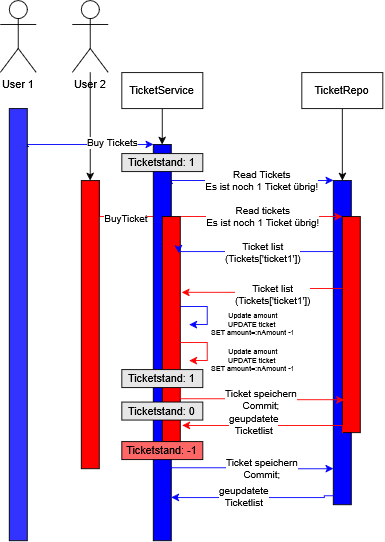

The diagram above was exported from draw.io. Its source (the exported page's mxGraphModel, read from the mxfile embedded in the PNG):
<mxGraphModel dx="1285" dy="686" grid="1" gridSize="10" guides="1" tooltips="1" connect="1" arrows="1" fold="1" page="1" pageScale="1" pageWidth="827" pageHeight="1169" math="0" shadow="0">
  <root>
    <mxCell id="0" />
    <mxCell id="1" parent="0" />
    <mxCell id="hxbDn8zWrWI90uLVQ9uL-1" parent="1" style="shape=umlActor;verticalLabelPosition=bottom;verticalAlign=top;html=1;outlineConnect=0;" value="User 1" vertex="1">
      <mxGeometry height="80" width="40" x="80" y="40" as="geometry" />
    </mxCell>
    <mxCell id="hxbDn8zWrWI90uLVQ9uL-7" edge="1" parent="1" source="hxbDn8zWrWI90uLVQ9uL-2" style="edgeStyle=orthogonalEdgeStyle;rounded=0;orthogonalLoop=1;jettySize=auto;html=1;" target="hxbDn8zWrWI90uLVQ9uL-6">
      <mxGeometry relative="1" as="geometry" />
    </mxCell>
    <mxCell id="hxbDn8zWrWI90uLVQ9uL-2" parent="1" style="shape=umlActor;verticalLabelPosition=bottom;verticalAlign=top;html=1;outlineConnect=0;" value="&lt;div&gt;User 2&lt;/div&gt;" vertex="1">
      <mxGeometry height="80" width="40" x="160" y="40" as="geometry" />
    </mxCell>
    <mxCell id="hxbDn8zWrWI90uLVQ9uL-11" edge="1" parent="1" source="hxbDn8zWrWI90uLVQ9uL-5" style="edgeStyle=orthogonalEdgeStyle;rounded=0;orthogonalLoop=1;jettySize=auto;html=1;exitX=1.08;exitY=0.088;exitDx=0;exitDy=0;exitPerimeter=0;entryX=0;entryY=0;entryDx=0;entryDy=0;strokeColor=light-dark(#0000ff, #ededed);" target="hxbDn8zWrWI90uLVQ9uL-10">
      <mxGeometry relative="1" as="geometry">
        <Array as="points">
          <mxPoint x="110" y="202.2" />
          <mxPoint x="110" y="200" />
        </Array>
        <mxPoint x="240" y="200" as="targetPoint" />
      </mxGeometry>
    </mxCell>
    <mxCell id="hxbDn8zWrWI90uLVQ9uL-12" connectable="0" parent="hxbDn8zWrWI90uLVQ9uL-11" style="edgeLabel;html=1;align=center;verticalAlign=middle;resizable=0;points=[];" value="&lt;div&gt;Buy Tickets&lt;/div&gt;" vertex="1">
      <mxGeometry relative="1" x="0.3602" y="2" as="geometry">
        <mxPoint as="offset" />
      </mxGeometry>
    </mxCell>
    <mxCell id="hxbDn8zWrWI90uLVQ9uL-5" parent="1" style="rounded=0;whiteSpace=wrap;html=1;fillStyle=solid;fillColor=#3333FF;" value="" vertex="1">
      <mxGeometry height="480" width="20" x="90" y="160" as="geometry" />
    </mxCell>
    <mxCell id="hxbDn8zWrWI90uLVQ9uL-23" edge="1" parent="1" source="hxbDn8zWrWI90uLVQ9uL-6" style="edgeStyle=orthogonalEdgeStyle;rounded=0;orthogonalLoop=1;jettySize=auto;html=1;exitX=1;exitY=0;exitDx=0;exitDy=0;entryX=0;entryY=0;entryDx=0;entryDy=0;strokeColor=#FF0000;" target="hxbDn8zWrWI90uLVQ9uL-21">
      <mxGeometry relative="1" as="geometry">
        <Array as="points">
          <mxPoint x="190.03" y="280" />
        </Array>
      </mxGeometry>
    </mxCell>
    <mxCell id="hxbDn8zWrWI90uLVQ9uL-24" connectable="0" parent="hxbDn8zWrWI90uLVQ9uL-23" style="edgeLabel;html=1;align=center;verticalAlign=middle;resizable=0;points=[];" value="&lt;div&gt;BuyTicket&lt;/div&gt;" vertex="1">
      <mxGeometry relative="1" x="0.2505" y="-2" as="geometry">
        <mxPoint as="offset" />
      </mxGeometry>
    </mxCell>
    <mxCell id="hxbDn8zWrWI90uLVQ9uL-6" parent="1" style="rounded=0;whiteSpace=wrap;html=1;fillStyle=solid;fillColor=#FF0000;" value="" vertex="1">
      <mxGeometry height="320" width="20" x="170" y="240" as="geometry" />
    </mxCell>
    <mxCell id="hxbDn8zWrWI90uLVQ9uL-14" edge="1" parent="1" source="hxbDn8zWrWI90uLVQ9uL-10" style="edgeStyle=orthogonalEdgeStyle;rounded=0;orthogonalLoop=1;jettySize=auto;html=1;exitX=1.08;exitY=0.098;exitDx=0;exitDy=0;entryX=0;entryY=0;entryDx=0;entryDy=0;exitPerimeter=0;strokeColor=#0000FF;" target="hxbDn8zWrWI90uLVQ9uL-13">
      <mxGeometry relative="1" as="geometry">
        <Array as="points">
          <mxPoint x="270" y="243.1" />
          <mxPoint x="270" y="240" />
        </Array>
      </mxGeometry>
    </mxCell>
    <mxCell id="hxbDn8zWrWI90uLVQ9uL-15" connectable="0" parent="hxbDn8zWrWI90uLVQ9uL-14" style="edgeLabel;html=1;align=center;verticalAlign=middle;resizable=0;points=[];" value="&lt;div&gt;Read Tickets&lt;/div&gt;&lt;div&gt;Es ist noch 1 Ticket übrig!&lt;/div&gt;" vertex="1">
      <mxGeometry relative="1" x="0.4232" y="3" as="geometry">
        <mxPoint x="-27" y="3" as="offset" />
      </mxGeometry>
    </mxCell>
    <mxCell id="hxbDn8zWrWI90uLVQ9uL-10" parent="1" style="rounded=0;whiteSpace=wrap;html=1;fillStyle=solid;fillColor=#0000FF;" value="" vertex="1">
      <mxGeometry height="440" width="20" x="250" y="200" as="geometry" />
    </mxCell>
    <mxCell id="hxbDn8zWrWI90uLVQ9uL-13" parent="1" style="rounded=0;whiteSpace=wrap;html=1;fillStyle=solid;fillColor=#0000FF;" value="" vertex="1">
      <mxGeometry height="360" width="20" x="450" y="240" as="geometry" />
    </mxCell>
    <mxCell id="hxbDn8zWrWI90uLVQ9uL-18" edge="1" parent="1" source="hxbDn8zWrWI90uLVQ9uL-16" style="edgeStyle=orthogonalEdgeStyle;rounded=0;orthogonalLoop=1;jettySize=auto;html=1;exitX=0.5;exitY=1;exitDx=0;exitDy=0;" target="hxbDn8zWrWI90uLVQ9uL-10">
      <mxGeometry relative="1" as="geometry" />
    </mxCell>
    <mxCell id="hxbDn8zWrWI90uLVQ9uL-16" parent="1" style="rounded=0;whiteSpace=wrap;html=1;" value="TicketService" vertex="1">
      <mxGeometry height="40" width="90" x="215" y="120" as="geometry" />
    </mxCell>
    <mxCell id="hxbDn8zWrWI90uLVQ9uL-20" edge="1" parent="1" source="hxbDn8zWrWI90uLVQ9uL-19" style="edgeStyle=orthogonalEdgeStyle;rounded=0;orthogonalLoop=1;jettySize=auto;html=1;entryX=0.5;entryY=0;entryDx=0;entryDy=0;" target="hxbDn8zWrWI90uLVQ9uL-13">
      <mxGeometry relative="1" as="geometry" />
    </mxCell>
    <mxCell id="hxbDn8zWrWI90uLVQ9uL-19" parent="1" style="rounded=0;whiteSpace=wrap;html=1;" value="&lt;div&gt;TicketRepo&lt;/div&gt;" vertex="1">
      <mxGeometry height="40" width="90" x="415" y="120" as="geometry" />
    </mxCell>
    <mxCell id="hxbDn8zWrWI90uLVQ9uL-25" edge="1" parent="1" source="hxbDn8zWrWI90uLVQ9uL-21" style="edgeStyle=orthogonalEdgeStyle;rounded=0;orthogonalLoop=1;jettySize=auto;html=1;exitX=1;exitY=0;exitDx=0;exitDy=0;entryX=0;entryY=0;entryDx=0;entryDy=0;strokeColor=#FF0000;" target="hxbDn8zWrWI90uLVQ9uL-22">
      <mxGeometry relative="1" as="geometry">
        <Array as="points">
          <mxPoint x="400" y="280" />
          <mxPoint x="400" y="280" />
        </Array>
      </mxGeometry>
    </mxCell>
    <mxCell id="hxbDn8zWrWI90uLVQ9uL-26" connectable="0" parent="hxbDn8zWrWI90uLVQ9uL-25" style="edgeLabel;html=1;align=center;verticalAlign=middle;resizable=0;points=[];" value="&lt;div&gt;Read tickets&lt;/div&gt;&lt;div&gt;Es ist noch 1 Ticket übrig!&lt;/div&gt;" vertex="1">
      <mxGeometry relative="1" x="0.0134" as="geometry">
        <mxPoint as="offset" />
      </mxGeometry>
    </mxCell>
    <mxCell id="hxbDn8zWrWI90uLVQ9uL-31" edge="1" parent="1" style="edgeStyle=orthogonalEdgeStyle;rounded=0;orthogonalLoop=1;jettySize=auto;html=1;strokeColor=#0000FF;">
      <mxGeometry relative="1" as="geometry">
        <Array as="points">
          <mxPoint x="310.03" y="380" />
          <mxPoint x="310.03" y="400" />
        </Array>
        <mxPoint x="280" y="380" as="sourcePoint" />
        <mxPoint x="290" y="400" as="targetPoint" />
      </mxGeometry>
    </mxCell>
    <mxCell id="hxbDn8zWrWI90uLVQ9uL-32" connectable="0" parent="hxbDn8zWrWI90uLVQ9uL-31" style="edgeLabel;html=1;align=center;verticalAlign=middle;resizable=0;points=[];fontSize=8;" value="&lt;div&gt;Update amount&lt;/div&gt;&lt;div&gt;&lt;div&gt;UPDATE ticket&amp;nbsp;&lt;/div&gt;&lt;div&gt;SET amount=:nAmount -1&lt;/div&gt;&lt;/div&gt;" vertex="1">
      <mxGeometry relative="1" x="-0.247" y="-2" as="geometry">
        <mxPoint x="54" y="18" as="offset" />
      </mxGeometry>
    </mxCell>
    <mxCell id="hxbDn8zWrWI90uLVQ9uL-21" parent="1" style="rounded=0;whiteSpace=wrap;html=1;fillColor=#FF0000;fillStyle=solid;" value="" vertex="1">
      <mxGeometry height="250" width="20" x="260" y="280" as="geometry" />
    </mxCell>
    <mxCell id="hxbDn8zWrWI90uLVQ9uL-22" parent="1" style="rounded=0;whiteSpace=wrap;html=1;fillColor=#FF0000;" value="" vertex="1">
      <mxGeometry height="240" width="20" x="460" y="280" as="geometry" />
    </mxCell>
    <mxCell id="hxbDn8zWrWI90uLVQ9uL-27" edge="1" parent="1" source="hxbDn8zWrWI90uLVQ9uL-13" style="edgeStyle=orthogonalEdgeStyle;rounded=0;orthogonalLoop=1;jettySize=auto;html=1;entryX=0.912;entryY=0.162;entryDx=0;entryDy=0;entryPerimeter=0;strokeColor=#0000FF;" target="hxbDn8zWrWI90uLVQ9uL-21">
      <mxGeometry relative="1" as="geometry">
        <Array as="points">
          <mxPoint x="390" y="318.88" />
          <mxPoint x="390" y="318.88" />
        </Array>
      </mxGeometry>
    </mxCell>
    <mxCell id="hxbDn8zWrWI90uLVQ9uL-28" connectable="0" parent="hxbDn8zWrWI90uLVQ9uL-27" style="edgeLabel;html=1;align=center;verticalAlign=middle;resizable=0;points=[];" value="&lt;div&gt;Ticket list&lt;/div&gt;&lt;div&gt;(Tickets['ticket1'])&lt;/div&gt;" vertex="1">
      <mxGeometry relative="1" x="-0.0986" y="1" as="geometry">
        <mxPoint as="offset" />
      </mxGeometry>
    </mxCell>
    <mxCell id="hxbDn8zWrWI90uLVQ9uL-29" edge="1" parent="1" style="edgeStyle=orthogonalEdgeStyle;rounded=0;orthogonalLoop=1;jettySize=auto;html=1;entryX=1.078;entryY=0.337;entryDx=0;entryDy=0;entryPerimeter=0;strokeColor=#FF0000;" target="hxbDn8zWrWI90uLVQ9uL-21">
      <mxGeometry relative="1" as="geometry">
        <Array as="points">
          <mxPoint x="400.03" y="360.07" />
        </Array>
        <mxPoint x="460" y="360.05" as="sourcePoint" />
        <mxPoint x="288" y="360.05" as="targetPoint" />
      </mxGeometry>
    </mxCell>
    <mxCell id="hxbDn8zWrWI90uLVQ9uL-30" connectable="0" parent="hxbDn8zWrWI90uLVQ9uL-29" style="edgeLabel;html=1;align=center;verticalAlign=middle;resizable=0;points=[];" value="&lt;div&gt;Ticket list&lt;/div&gt;&lt;div&gt;(Tickets['ticket1'])&lt;/div&gt;" vertex="1">
      <mxGeometry relative="1" x="-0.0986" y="1" as="geometry">
        <mxPoint as="offset" />
      </mxGeometry>
    </mxCell>
    <mxCell id="hxbDn8zWrWI90uLVQ9uL-33" edge="1" parent="1" style="edgeStyle=orthogonalEdgeStyle;rounded=0;orthogonalLoop=1;jettySize=auto;html=1;strokeColor=#FF0000;">
      <mxGeometry relative="1" as="geometry">
        <Array as="points">
          <mxPoint x="310.03" y="420" />
          <mxPoint x="310.03" y="440" />
        </Array>
        <mxPoint x="280" y="420" as="sourcePoint" />
        <mxPoint x="290" y="440" as="targetPoint" />
      </mxGeometry>
    </mxCell>
    <mxCell id="hxbDn8zWrWI90uLVQ9uL-34" connectable="0" parent="hxbDn8zWrWI90uLVQ9uL-33" style="edgeLabel;html=1;align=center;verticalAlign=middle;resizable=0;points=[];fontSize=8;" value="&lt;div&gt;Update amount&lt;/div&gt;&lt;div&gt;&lt;div&gt;UPDATE ticket&amp;nbsp;&lt;/div&gt;&lt;div&gt;SET amount=:nAmount -1&lt;/div&gt;&lt;/div&gt;" vertex="1">
      <mxGeometry relative="1" x="-0.247" y="-2" as="geometry">
        <mxPoint x="54" y="18" as="offset" />
      </mxGeometry>
    </mxCell>
    <mxCell id="hxbDn8zWrWI90uLVQ9uL-35" parent="1" style="rounded=0;whiteSpace=wrap;html=1;strokeColor=default;fillStyle=solid;fillColor=#E6E6E6;" value="&lt;div&gt;Ticketstand: 1&lt;/div&gt;" vertex="1">
      <mxGeometry height="20" width="90" x="215" y="210" as="geometry" />
    </mxCell>
    <mxCell id="hxbDn8zWrWI90uLVQ9uL-36" edge="1" parent="1" style="edgeStyle=orthogonalEdgeStyle;rounded=0;orthogonalLoop=1;jettySize=auto;html=1;exitX=1;exitY=0.75;exitDx=0;exitDy=0;entryX=0.098;entryY=0.921;entryDx=0;entryDy=0;entryPerimeter=0;strokeColor=#FF0000;">
      <mxGeometry relative="1" as="geometry">
        <Array as="points">
          <mxPoint x="280.03" y="482.5" />
          <mxPoint x="370.03" y="482.5" />
          <mxPoint x="370.03" y="483.53" />
        </Array>
        <mxPoint x="280" y="450" as="sourcePoint" />
        <mxPoint x="461.96000000000004" y="483.53999999999996" as="targetPoint" />
      </mxGeometry>
    </mxCell>
    <mxCell id="hxbDn8zWrWI90uLVQ9uL-37" connectable="0" parent="hxbDn8zWrWI90uLVQ9uL-36" style="edgeLabel;html=1;align=center;verticalAlign=middle;resizable=0;points=[];fontSize=11;" value="&lt;div&gt;Ticket speichern&lt;/div&gt;Commit;" vertex="1">
      <mxGeometry relative="1" x="0.1272" as="geometry">
        <mxPoint as="offset" />
      </mxGeometry>
    </mxCell>
    <mxCell id="hxbDn8zWrWI90uLVQ9uL-38" parent="1" style="rounded=0;whiteSpace=wrap;html=1;strokeColor=default;fillStyle=solid;fillColor=#E6E6E6;" value="&lt;div&gt;Ticketstand: 1&lt;/div&gt;" vertex="1">
      <mxGeometry height="20" width="90" x="215" y="450" as="geometry" />
    </mxCell>
    <mxCell id="hxbDn8zWrWI90uLVQ9uL-39" parent="1" style="rounded=0;whiteSpace=wrap;html=1;strokeColor=default;fillStyle=solid;fillColor=#E6E6E6;" value="&lt;div&gt;Ticketstand: 0&lt;/div&gt;" vertex="1">
      <mxGeometry height="20" width="90" x="215" y="486" as="geometry" />
    </mxCell>
    <mxCell id="hxbDn8zWrWI90uLVQ9uL-40" edge="1" parent="1" source="hxbDn8zWrWI90uLVQ9uL-22" style="edgeStyle=orthogonalEdgeStyle;rounded=0;orthogonalLoop=1;jettySize=auto;html=1;exitX=0;exitY=1;exitDx=0;exitDy=0;entryX=1.105;entryY=0.928;entryDx=0;entryDy=0;entryPerimeter=0;strokeColor=#FF0000;" target="hxbDn8zWrWI90uLVQ9uL-21">
      <mxGeometry relative="1" as="geometry">
        <Array as="points">
          <mxPoint x="460.03" y="512" />
        </Array>
      </mxGeometry>
    </mxCell>
    <mxCell id="hxbDn8zWrWI90uLVQ9uL-41" connectable="0" parent="hxbDn8zWrWI90uLVQ9uL-40" style="edgeLabel;html=1;align=center;verticalAlign=middle;resizable=0;points=[];" value="&lt;div&gt;geupdatete&lt;/div&gt;&lt;div&gt;Ticketlist&lt;/div&gt;" vertex="1">
      <mxGeometry relative="1" x="0.1454" y="-1" as="geometry">
        <mxPoint as="offset" />
      </mxGeometry>
    </mxCell>
    <mxCell id="hxbDn8zWrWI90uLVQ9uL-42" edge="1" parent="1" style="edgeStyle=orthogonalEdgeStyle;rounded=0;orthogonalLoop=1;jettySize=auto;html=1;entryX=0.098;entryY=0.921;entryDx=0;entryDy=0;entryPerimeter=0;strokeColor=#0000FF;">
      <mxGeometry relative="1" as="geometry">
        <Array as="points">
          <mxPoint x="358.07" y="558.94" />
          <mxPoint x="358.07" y="559.98" />
        </Array>
        <mxPoint x="270" y="560" as="sourcePoint" />
        <mxPoint x="450.00000000000006" y="560" as="targetPoint" />
      </mxGeometry>
    </mxCell>
    <mxCell id="hxbDn8zWrWI90uLVQ9uL-43" connectable="0" parent="hxbDn8zWrWI90uLVQ9uL-42" style="edgeLabel;html=1;align=center;verticalAlign=middle;resizable=0;points=[];fontSize=11;" value="&lt;div&gt;Ticket speichern&lt;/div&gt;Commit;" vertex="1">
      <mxGeometry relative="1" x="0.1272" as="geometry">
        <mxPoint as="offset" />
      </mxGeometry>
    </mxCell>
    <mxCell id="hxbDn8zWrWI90uLVQ9uL-44" parent="1" style="rounded=0;whiteSpace=wrap;html=1;strokeColor=default;fillStyle=solid;fillColor=#FF6666;" value="&lt;div&gt;Ticketstand: -1&lt;/div&gt;" vertex="1">
      <mxGeometry height="20" width="90" x="215" y="530" as="geometry" />
    </mxCell>
    <mxCell id="hxbDn8zWrWI90uLVQ9uL-45" edge="1" parent="1" source="hxbDn8zWrWI90uLVQ9uL-13" style="edgeStyle=orthogonalEdgeStyle;rounded=0;orthogonalLoop=1;jettySize=auto;html=1;exitX=0.074;exitY=0.987;exitDx=0;exitDy=0;entryX=1.105;entryY=0.928;entryDx=0;entryDy=0;entryPerimeter=0;strokeColor=#0000FF;exitPerimeter=0;fillColor=#0000FF;">
      <mxGeometry relative="1" as="geometry">
        <Array as="points">
          <mxPoint x="451.48" y="590" />
          <mxPoint x="440.03" y="590" />
          <mxPoint x="440.03" y="592" />
        </Array>
        <mxPoint x="448" y="600" as="sourcePoint" />
        <mxPoint x="270" y="592" as="targetPoint" />
      </mxGeometry>
    </mxCell>
    <mxCell id="hxbDn8zWrWI90uLVQ9uL-46" connectable="0" parent="hxbDn8zWrWI90uLVQ9uL-45" style="edgeLabel;html=1;align=center;verticalAlign=middle;resizable=0;points=[];" value="&lt;div&gt;geupdatete&lt;/div&gt;&lt;div&gt;Ticketlist&lt;/div&gt;" vertex="1">
      <mxGeometry relative="1" x="0.1454" y="-1" as="geometry">
        <mxPoint as="offset" />
      </mxGeometry>
    </mxCell>
  </root>
</mxGraphModel>